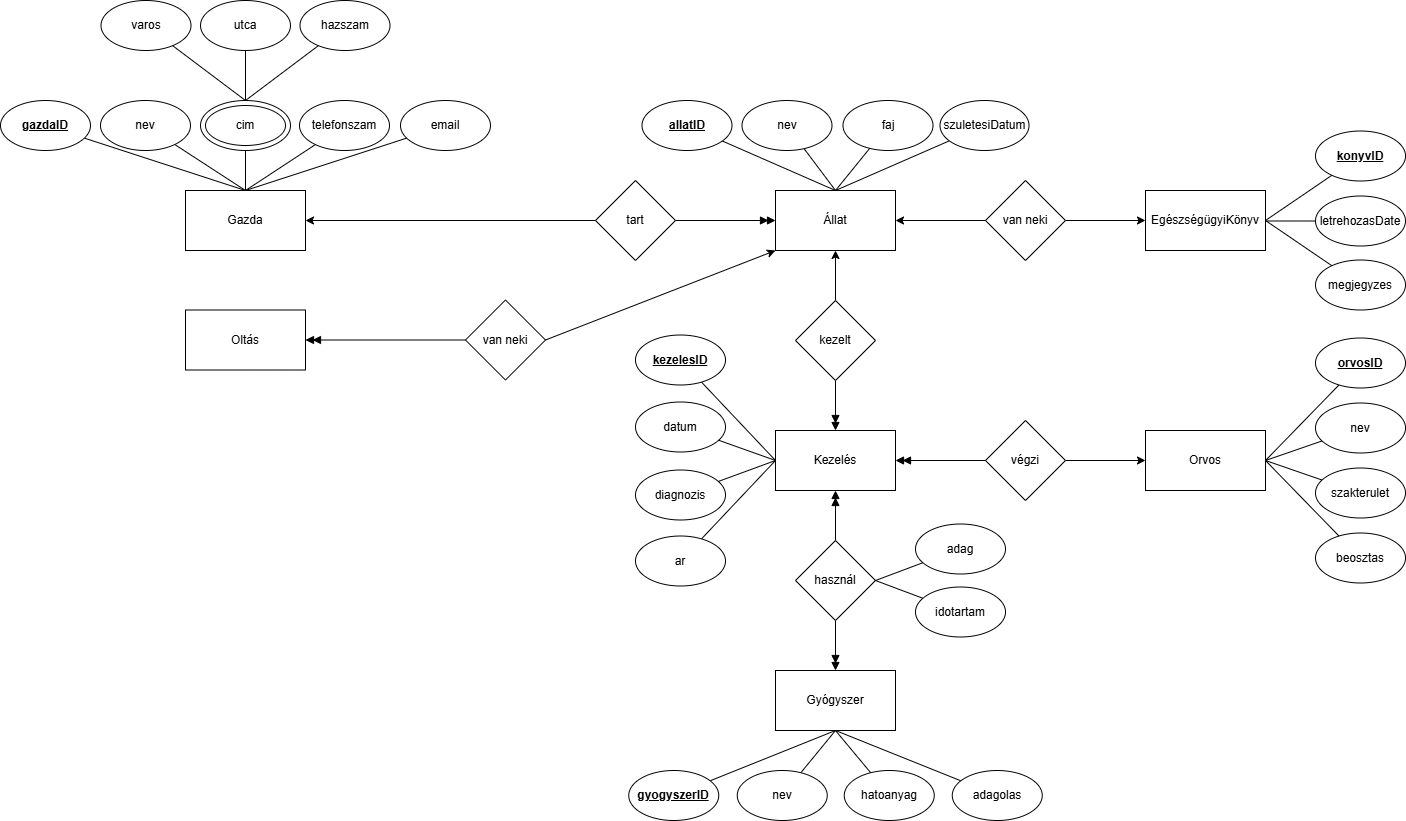

The diagram above was exported from draw.io. Its source (the exported page's mxGraphModel, read from the mxfile embedded in the PNG):
<mxGraphModel dx="1884" dy="666" grid="1" gridSize="10" guides="1" tooltips="1" connect="1" arrows="1" fold="1" page="1" pageScale="1" pageWidth="850" pageHeight="1100" math="0" shadow="0">
  <root>
    <mxCell id="0" />
    <mxCell id="1" parent="0" />
    <mxCell id="32" value="" style="edgeStyle=none;html=1;endArrow=classic;endFill=1;entryX=1;entryY=0.5;entryDx=0;entryDy=0;exitX=0;exitY=0.5;exitDx=0;exitDy=0;" parent="1" source="8" target="2" edge="1">
      <mxGeometry relative="1" as="geometry">
        <mxPoint x="100" y="420" as="sourcePoint" />
      </mxGeometry>
    </mxCell>
    <mxCell id="2" value="Gazda" style="rounded=0;whiteSpace=wrap;html=1;" parent="1" vertex="1">
      <mxGeometry x="-240" y="440" width="120" height="60" as="geometry" />
    </mxCell>
    <mxCell id="3" value="EgészségügyiKönyv" style="rounded=0;whiteSpace=wrap;html=1;" parent="1" vertex="1">
      <mxGeometry x="720" y="440" width="120" height="60" as="geometry" />
    </mxCell>
    <mxCell id="4" value="Állat" style="rounded=0;whiteSpace=wrap;html=1;" parent="1" vertex="1">
      <mxGeometry x="350" y="440" width="120" height="60" as="geometry" />
    </mxCell>
    <mxCell id="5" value="Kezelés" style="rounded=0;whiteSpace=wrap;html=1;" parent="1" vertex="1">
      <mxGeometry x="350" y="680" width="120" height="60" as="geometry" />
    </mxCell>
    <mxCell id="6" value="Orvos" style="rounded=0;whiteSpace=wrap;html=1;" parent="1" vertex="1">
      <mxGeometry x="720" y="680" width="120" height="60" as="geometry" />
    </mxCell>
    <mxCell id="7" value="Gyógyszer" style="rounded=0;whiteSpace=wrap;html=1;" parent="1" vertex="1">
      <mxGeometry x="350" y="920" width="120" height="60" as="geometry" />
    </mxCell>
    <mxCell id="10" style="edgeStyle=none;html=1;entryX=0;entryY=0.5;entryDx=0;entryDy=0;endArrow=doubleBlock;endFill=1;" parent="1" source="8" target="4" edge="1">
      <mxGeometry relative="1" as="geometry" />
    </mxCell>
    <mxCell id="8" value="tart" style="rhombus;whiteSpace=wrap;html=1;" parent="1" vertex="1">
      <mxGeometry x="170" y="430" width="80" height="80" as="geometry" />
    </mxCell>
    <mxCell id="18" style="edgeStyle=none;html=1;entryX=0.5;entryY=1;entryDx=0;entryDy=0;endArrow=classic;endFill=1;" parent="1" source="12" target="4" edge="1">
      <mxGeometry relative="1" as="geometry" />
    </mxCell>
    <mxCell id="19" style="edgeStyle=none;html=1;entryX=0.5;entryY=0;entryDx=0;entryDy=0;endArrow=doubleBlock;endFill=1;" parent="1" source="12" target="5" edge="1">
      <mxGeometry relative="1" as="geometry" />
    </mxCell>
    <mxCell id="12" value="kezelt" style="rhombus;whiteSpace=wrap;html=1;" parent="1" vertex="1">
      <mxGeometry x="370" y="550" width="80" height="80" as="geometry" />
    </mxCell>
    <mxCell id="22" style="edgeStyle=none;html=1;entryX=0.5;entryY=1;entryDx=0;entryDy=0;endArrow=doubleBlock;endFill=1;" parent="1" source="13" target="5" edge="1">
      <mxGeometry relative="1" as="geometry" />
    </mxCell>
    <mxCell id="23" style="edgeStyle=none;html=1;entryX=0.5;entryY=0;entryDx=0;entryDy=0;endArrow=doubleBlock;endFill=1;" parent="1" source="13" target="7" edge="1">
      <mxGeometry relative="1" as="geometry" />
    </mxCell>
    <mxCell id="13" value="használ" style="rhombus;whiteSpace=wrap;html=1;" parent="1" vertex="1">
      <mxGeometry x="370" y="790" width="80" height="80" as="geometry" />
    </mxCell>
    <mxCell id="20" style="edgeStyle=none;html=1;entryX=1;entryY=0.5;entryDx=0;entryDy=0;endArrow=doubleBlock;endFill=1;" parent="1" source="14" target="5" edge="1">
      <mxGeometry relative="1" as="geometry" />
    </mxCell>
    <mxCell id="21" style="edgeStyle=none;html=1;entryX=0;entryY=0.5;entryDx=0;entryDy=0;endArrow=classic;endFill=1;" parent="1" source="14" target="6" edge="1">
      <mxGeometry relative="1" as="geometry" />
    </mxCell>
    <mxCell id="14" value="végzi" style="rhombus;whiteSpace=wrap;html=1;" parent="1" vertex="1">
      <mxGeometry x="560" y="670" width="80" height="80" as="geometry" />
    </mxCell>
    <mxCell id="16" style="edgeStyle=none;html=1;entryX=1;entryY=0.5;entryDx=0;entryDy=0;endArrow=classic;endFill=1;" parent="1" source="15" target="4" edge="1">
      <mxGeometry relative="1" as="geometry" />
    </mxCell>
    <mxCell id="17" style="edgeStyle=none;html=1;endArrow=classic;endFill=1;" parent="1" source="15" target="3" edge="1">
      <mxGeometry relative="1" as="geometry" />
    </mxCell>
    <mxCell id="15" value="van neki" style="rhombus;whiteSpace=wrap;html=1;" parent="1" vertex="1">
      <mxGeometry x="560" y="430" width="80" height="80" as="geometry" />
    </mxCell>
    <mxCell id="37" style="edgeStyle=none;html=1;entryX=0.5;entryY=0;entryDx=0;entryDy=0;endArrow=none;endFill=0;" parent="1" source="25" target="2" edge="1">
      <mxGeometry relative="1" as="geometry" />
    </mxCell>
    <mxCell id="25" value="&lt;b&gt;&lt;u&gt;gazdaID&lt;/u&gt;&lt;/b&gt;" style="ellipse;whiteSpace=wrap;html=1;" parent="1" vertex="1">
      <mxGeometry x="-425" y="350" width="90" height="50" as="geometry" />
    </mxCell>
    <mxCell id="35" style="edgeStyle=none;html=1;endArrow=none;endFill=0;" parent="1" source="26" edge="1">
      <mxGeometry relative="1" as="geometry">
        <mxPoint x="-180" y="440" as="targetPoint" />
      </mxGeometry>
    </mxCell>
    <mxCell id="26" value="nev" style="ellipse;whiteSpace=wrap;html=1;" parent="1" vertex="1">
      <mxGeometry x="-325" y="350" width="90" height="50" as="geometry" />
    </mxCell>
    <mxCell id="33" style="edgeStyle=none;html=1;entryX=0.5;entryY=0;entryDx=0;entryDy=0;endArrow=none;endFill=0;" parent="1" source="27" target="2" edge="1">
      <mxGeometry relative="1" as="geometry" />
    </mxCell>
    <mxCell id="27" value="cim" style="ellipse;whiteSpace=wrap;html=1;" parent="1" vertex="1">
      <mxGeometry x="-225" y="350" width="90" height="50" as="geometry" />
    </mxCell>
    <mxCell id="29" value="cim" style="ellipse;whiteSpace=wrap;html=1;" parent="1" vertex="1">
      <mxGeometry x="-220" y="355" width="80" height="40" as="geometry" />
    </mxCell>
    <mxCell id="34" style="edgeStyle=none;html=1;entryX=0.5;entryY=0;entryDx=0;entryDy=0;endArrow=none;endFill=0;" parent="1" source="30" target="2" edge="1">
      <mxGeometry relative="1" as="geometry" />
    </mxCell>
    <mxCell id="30" value="telefonszam" style="ellipse;whiteSpace=wrap;html=1;" parent="1" vertex="1">
      <mxGeometry x="-126" y="350" width="90" height="50" as="geometry" />
    </mxCell>
    <mxCell id="36" style="edgeStyle=none;html=1;entryX=0.5;entryY=0;entryDx=0;entryDy=0;endArrow=none;endFill=0;" parent="1" source="31" target="2" edge="1">
      <mxGeometry relative="1" as="geometry" />
    </mxCell>
    <mxCell id="31" value="email" style="ellipse;whiteSpace=wrap;html=1;" parent="1" vertex="1">
      <mxGeometry x="-25" y="350" width="90" height="50" as="geometry" />
    </mxCell>
    <mxCell id="42" style="edgeStyle=none;html=1;entryX=0.5;entryY=0;entryDx=0;entryDy=0;endArrow=none;endFill=0;" parent="1" source="38" target="4" edge="1">
      <mxGeometry relative="1" as="geometry" />
    </mxCell>
    <mxCell id="38" value="&lt;b&gt;&lt;u&gt;allatID&lt;/u&gt;&lt;/b&gt;" style="ellipse;whiteSpace=wrap;html=1;" parent="1" vertex="1">
      <mxGeometry x="216.5" y="350" width="90" height="50" as="geometry" />
    </mxCell>
    <mxCell id="43" style="edgeStyle=none;html=1;endArrow=none;endFill=0;" parent="1" source="39" edge="1">
      <mxGeometry relative="1" as="geometry">
        <mxPoint x="410" y="440" as="targetPoint" />
      </mxGeometry>
    </mxCell>
    <mxCell id="39" value="nev" style="ellipse;whiteSpace=wrap;html=1;" parent="1" vertex="1">
      <mxGeometry x="316.5" y="350" width="90" height="50" as="geometry" />
    </mxCell>
    <mxCell id="44" style="edgeStyle=none;html=1;entryX=0.5;entryY=0;entryDx=0;entryDy=0;endArrow=none;endFill=0;" parent="1" source="40" target="4" edge="1">
      <mxGeometry relative="1" as="geometry" />
    </mxCell>
    <mxCell id="40" value="faj" style="ellipse;whiteSpace=wrap;html=1;" parent="1" vertex="1">
      <mxGeometry x="417.5" y="350" width="90" height="50" as="geometry" />
    </mxCell>
    <mxCell id="45" style="edgeStyle=none;html=1;entryX=0.5;entryY=0;entryDx=0;entryDy=0;endArrow=none;endFill=0;" parent="1" source="41" target="4" edge="1">
      <mxGeometry relative="1" as="geometry" />
    </mxCell>
    <mxCell id="41" value="szuletesiDatum" style="ellipse;whiteSpace=wrap;html=1;" parent="1" vertex="1">
      <mxGeometry x="514.5" y="350" width="89" height="50" as="geometry" />
    </mxCell>
    <mxCell id="46" value="Oltás" style="rounded=0;whiteSpace=wrap;html=1;" parent="1" vertex="1">
      <mxGeometry x="-240" y="559.5" width="120" height="60" as="geometry" />
    </mxCell>
    <mxCell id="49" style="edgeStyle=none;html=1;entryX=0;entryY=1;entryDx=0;entryDy=0;endArrow=classic;endFill=1;exitX=1;exitY=0.5;exitDx=0;exitDy=0;" parent="1" source="48" target="4" edge="1">
      <mxGeometry relative="1" as="geometry" />
    </mxCell>
    <mxCell id="50" style="edgeStyle=none;html=1;entryX=1;entryY=0.5;entryDx=0;entryDy=0;endArrow=doubleBlock;endFill=1;" parent="1" source="48" target="46" edge="1">
      <mxGeometry relative="1" as="geometry" />
    </mxCell>
    <mxCell id="48" value="van neki" style="rhombus;whiteSpace=wrap;html=1;rotation=0;" parent="1" vertex="1">
      <mxGeometry x="40" y="549.5" width="80" height="80" as="geometry" />
    </mxCell>
    <mxCell id="54" style="edgeStyle=none;html=1;entryX=1;entryY=0.5;entryDx=0;entryDy=0;endArrow=none;endFill=0;" parent="1" source="51" target="3" edge="1">
      <mxGeometry relative="1" as="geometry" />
    </mxCell>
    <mxCell id="51" value="&lt;b&gt;&lt;u&gt;konyvID&lt;/u&gt;&lt;/b&gt;" style="ellipse;whiteSpace=wrap;html=1;" parent="1" vertex="1">
      <mxGeometry x="890" y="380.5" width="90" height="50" as="geometry" />
    </mxCell>
    <mxCell id="55" style="edgeStyle=none;html=1;endArrow=none;endFill=0;" parent="1" source="52" edge="1">
      <mxGeometry relative="1" as="geometry">
        <mxPoint x="840" y="470.5" as="targetPoint" />
      </mxGeometry>
    </mxCell>
    <mxCell id="52" value="letrehozasDate" style="ellipse;whiteSpace=wrap;html=1;" parent="1" vertex="1">
      <mxGeometry x="890" y="445.5" width="90" height="50" as="geometry" />
    </mxCell>
    <mxCell id="56" style="edgeStyle=none;html=1;entryX=1;entryY=0.5;entryDx=0;entryDy=0;endArrow=none;endFill=0;" parent="1" source="53" target="3" edge="1">
      <mxGeometry relative="1" as="geometry" />
    </mxCell>
    <mxCell id="53" value="megjegyzes" style="ellipse;whiteSpace=wrap;html=1;" parent="1" vertex="1">
      <mxGeometry x="890" y="509.5" width="90" height="50" as="geometry" />
    </mxCell>
    <mxCell id="61" style="edgeStyle=none;html=1;entryX=0;entryY=0.5;entryDx=0;entryDy=0;endArrow=none;endFill=0;" parent="1" source="57" target="5" edge="1">
      <mxGeometry relative="1" as="geometry" />
    </mxCell>
    <mxCell id="57" value="&lt;b&gt;&lt;u&gt;kezelesID&lt;/u&gt;&lt;/b&gt;" style="ellipse;whiteSpace=wrap;html=1;" parent="1" vertex="1">
      <mxGeometry x="210" y="584.5" width="90" height="50" as="geometry" />
    </mxCell>
    <mxCell id="62" style="edgeStyle=none;html=1;entryX=0;entryY=0.5;entryDx=0;entryDy=0;endArrow=none;endFill=0;" parent="1" source="58" target="5" edge="1">
      <mxGeometry relative="1" as="geometry" />
    </mxCell>
    <mxCell id="58" value="datum" style="ellipse;whiteSpace=wrap;html=1;" parent="1" vertex="1">
      <mxGeometry x="210" y="651.5" width="90" height="50" as="geometry" />
    </mxCell>
    <mxCell id="63" style="edgeStyle=none;html=1;entryX=0;entryY=0.5;entryDx=0;entryDy=0;endArrow=none;endFill=0;" parent="1" source="59" target="5" edge="1">
      <mxGeometry relative="1" as="geometry" />
    </mxCell>
    <mxCell id="59" value="diagnozis" style="ellipse;whiteSpace=wrap;html=1;" parent="1" vertex="1">
      <mxGeometry x="210" y="719.5" width="90" height="50" as="geometry" />
    </mxCell>
    <mxCell id="64" style="edgeStyle=none;html=1;entryX=0;entryY=0.5;entryDx=0;entryDy=0;endArrow=none;endFill=0;" parent="1" source="60" target="5" edge="1">
      <mxGeometry relative="1" as="geometry" />
    </mxCell>
    <mxCell id="60" value="ar" style="ellipse;whiteSpace=wrap;html=1;" parent="1" vertex="1">
      <mxGeometry x="210" y="785.5" width="90" height="50" as="geometry" />
    </mxCell>
    <mxCell id="72" style="edgeStyle=none;html=1;entryX=0.5;entryY=1;entryDx=0;entryDy=0;endArrow=none;endFill=0;" parent="1" source="65" target="7" edge="1">
      <mxGeometry relative="1" as="geometry" />
    </mxCell>
    <mxCell id="65" value="&lt;b&gt;&lt;u&gt;gyogyszerID&lt;/u&gt;&lt;/b&gt;" style="ellipse;whiteSpace=wrap;html=1;" parent="1" vertex="1">
      <mxGeometry x="203.25" y="1020" width="90" height="50" as="geometry" />
    </mxCell>
    <mxCell id="71" style="edgeStyle=none;html=1;entryX=0.5;entryY=1;entryDx=0;entryDy=0;endArrow=none;endFill=0;" parent="1" source="66" target="7" edge="1">
      <mxGeometry relative="1" as="geometry" />
    </mxCell>
    <mxCell id="66" value="nev" style="ellipse;whiteSpace=wrap;html=1;" parent="1" vertex="1">
      <mxGeometry x="311.75" y="1020" width="90" height="50" as="geometry" />
    </mxCell>
    <mxCell id="70" style="edgeStyle=none;html=1;endArrow=none;endFill=0;" parent="1" source="67" edge="1">
      <mxGeometry relative="1" as="geometry">
        <mxPoint x="410" y="980" as="targetPoint" />
      </mxGeometry>
    </mxCell>
    <mxCell id="67" value="hatoanyag" style="ellipse;whiteSpace=wrap;html=1;" parent="1" vertex="1">
      <mxGeometry x="418.75" y="1020" width="90" height="50" as="geometry" />
    </mxCell>
    <mxCell id="69" style="edgeStyle=none;html=1;entryX=0.5;entryY=1;entryDx=0;entryDy=0;endArrow=none;endFill=0;" parent="1" source="68" target="7" edge="1">
      <mxGeometry relative="1" as="geometry" />
    </mxCell>
    <mxCell id="68" value="adagolas" style="ellipse;whiteSpace=wrap;html=1;" parent="1" vertex="1">
      <mxGeometry x="526.75" y="1020" width="90" height="50" as="geometry" />
    </mxCell>
    <mxCell id="77" style="edgeStyle=none;html=1;entryX=1;entryY=0.5;entryDx=0;entryDy=0;endArrow=none;endFill=0;" parent="1" source="73" target="6" edge="1">
      <mxGeometry relative="1" as="geometry" />
    </mxCell>
    <mxCell id="73" value="&lt;b&gt;&lt;u&gt;orvosID&lt;/u&gt;&lt;/b&gt;" style="ellipse;whiteSpace=wrap;html=1;" parent="1" vertex="1">
      <mxGeometry x="890" y="587.5" width="90" height="50" as="geometry" />
    </mxCell>
    <mxCell id="78" style="edgeStyle=none;html=1;entryX=1;entryY=0.5;entryDx=0;entryDy=0;endArrow=none;endFill=0;" parent="1" source="74" target="6" edge="1">
      <mxGeometry relative="1" as="geometry" />
    </mxCell>
    <mxCell id="74" value="nev" style="ellipse;whiteSpace=wrap;html=1;" parent="1" vertex="1">
      <mxGeometry x="890" y="652.5" width="90" height="50" as="geometry" />
    </mxCell>
    <mxCell id="79" style="edgeStyle=none;html=1;entryX=1;entryY=0.5;entryDx=0;entryDy=0;endArrow=none;endFill=0;" parent="1" source="75" target="6" edge="1">
      <mxGeometry relative="1" as="geometry" />
    </mxCell>
    <mxCell id="75" value="szakterulet" style="ellipse;whiteSpace=wrap;html=1;" parent="1" vertex="1">
      <mxGeometry x="890" y="717.5" width="90" height="50" as="geometry" />
    </mxCell>
    <mxCell id="80" style="edgeStyle=none;html=1;entryX=1;entryY=0.5;entryDx=0;entryDy=0;endArrow=none;endFill=0;" parent="1" source="76" target="6" edge="1">
      <mxGeometry relative="1" as="geometry" />
    </mxCell>
    <mxCell id="76" value="beosztas" style="ellipse;whiteSpace=wrap;html=1;" parent="1" vertex="1">
      <mxGeometry x="890" y="782.5" width="90" height="50" as="geometry" />
    </mxCell>
    <mxCell id="84" style="edgeStyle=none;html=1;entryX=0.5;entryY=0;entryDx=0;entryDy=0;endArrow=none;endFill=0;" parent="1" source="81" target="27" edge="1">
      <mxGeometry relative="1" as="geometry" />
    </mxCell>
    <mxCell id="81" value="utca" style="ellipse;whiteSpace=wrap;html=1;" parent="1" vertex="1">
      <mxGeometry x="-225" y="250" width="90" height="50" as="geometry" />
    </mxCell>
    <mxCell id="86" style="edgeStyle=none;html=1;entryX=0.5;entryY=0;entryDx=0;entryDy=0;endArrow=none;endFill=0;" parent="1" source="82" target="27" edge="1">
      <mxGeometry relative="1" as="geometry" />
    </mxCell>
    <mxCell id="82" value="varos" style="ellipse;whiteSpace=wrap;html=1;" parent="1" vertex="1">
      <mxGeometry x="-324.5" y="250" width="90" height="50" as="geometry" />
    </mxCell>
    <mxCell id="85" style="edgeStyle=none;html=1;entryX=0.5;entryY=0;entryDx=0;entryDy=0;endArrow=none;endFill=0;" parent="1" source="83" target="27" edge="1">
      <mxGeometry relative="1" as="geometry" />
    </mxCell>
    <mxCell id="83" value="hazszam" style="ellipse;whiteSpace=wrap;html=1;" parent="1" vertex="1">
      <mxGeometry x="-125.5" y="250" width="90" height="50" as="geometry" />
    </mxCell>
    <mxCell id="89" style="edgeStyle=none;html=1;entryX=1;entryY=0.5;entryDx=0;entryDy=0;endArrow=none;endFill=0;" parent="1" source="87" target="13" edge="1">
      <mxGeometry relative="1" as="geometry" />
    </mxCell>
    <mxCell id="87" value="adag" style="ellipse;whiteSpace=wrap;html=1;" parent="1" vertex="1">
      <mxGeometry x="490" y="773.5" width="90" height="50" as="geometry" />
    </mxCell>
    <mxCell id="90" style="edgeStyle=none;html=1;endArrow=none;endFill=0;" parent="1" source="88" edge="1">
      <mxGeometry relative="1" as="geometry">
        <mxPoint x="450" y="830" as="targetPoint" />
      </mxGeometry>
    </mxCell>
    <mxCell id="88" value="idotartam" style="ellipse;whiteSpace=wrap;html=1;" parent="1" vertex="1">
      <mxGeometry x="490" y="836.5" width="90" height="50" as="geometry" />
    </mxCell>
  </root>
</mxGraphModel>